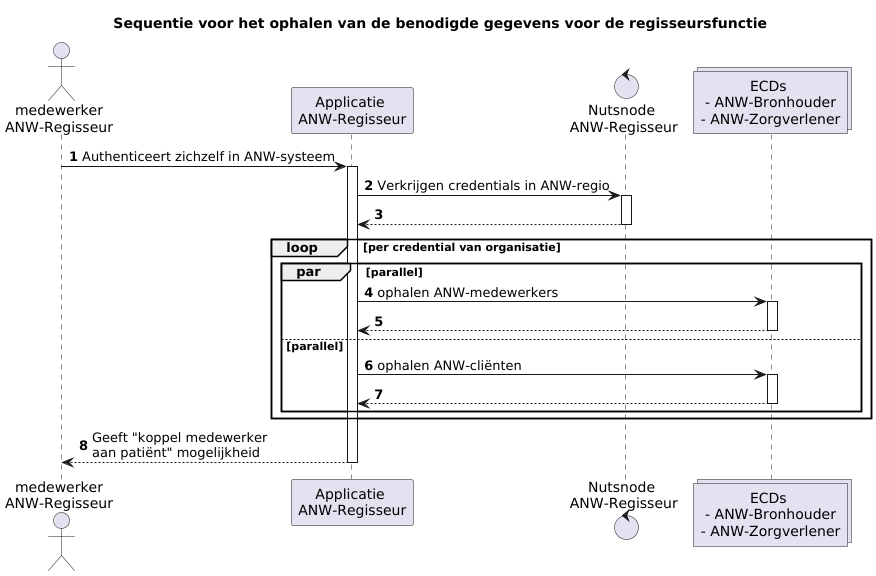

The diagram above was rendered by PlantUML. Its source (embedded in the PNG):
@startuml
'https://plantuml.com/sequence-diagram

title Sequentie voor het ophalen van de benodigde gegevens voor de regisseursfunctie

autonumber
actor ANWEmpl as "medewerker\nANW-Regisseur"
participant ANWSystem as "Applicatie \nANW-Regisseur"
control nNodeA as "Nutsnode \nANW-Regisseur"
collections VVTB as "ECDs \n- ANW-Bronhouder\n- ANW-Zorgverlener"

ANWEmpl -> ANWSystem ++: Authenticeert zichzelf in ANW-systeem
ANWSystem -> nNodeA ++: Verkrijgen credentials in ANW-regio
return
loop per credential van organisatie
par parallel
ANWSystem  -> VVTB ++: ophalen ANW-medewerkers
return
else parallel
ANWSystem -> VVTB ++: ophalen ANW-cliënten
return
end par
end loop
return Geeft "koppel medewerker\naan patiënt" mogelijkheid

@enduml